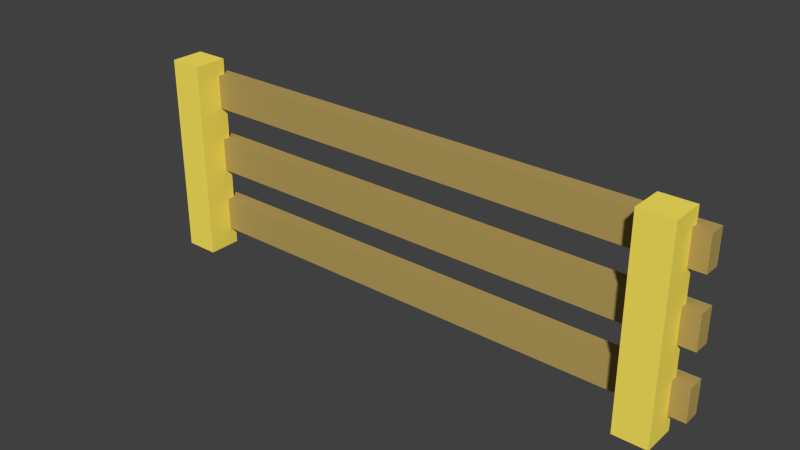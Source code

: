 # Source: fence.blend  (saved by Blender 2.76.0; exported with 4.5.12 LTS)
import bpy
from mathutils import Matrix  # noqa: F401  (used for matrix-valued properties, if any)

bpy.ops.wm.read_factory_settings(use_empty=True)
scene = bpy.context.scene
scene.name = 'Scene'

# ---- collections
col_collection_1 = bpy.data.collections.new('Collection 1'); scene.collection.children.link(col_collection_1)

# ---- materials (node trees are filled in below, after node groups)
mat_fence_pole = bpy.data.materials.new('Fence Pole')
mat_fence_pole.alpha_threshold = 0.0
mat_fence_pole.use_transparent_shadow = False
mat_fence_pole.diffuse_color = (1.0, 0.8184, 0.1148, 1.0)
mat_fence_pole.roughness = 0.5
mat_fence_pole.line_color = (0.0, 0.0, 0.0, 1.0)
mat_fence_wood = bpy.data.materials.new('Fence Wood')
mat_fence_wood.alpha_threshold = 0.0
mat_fence_wood.use_transparent_shadow = False
mat_fence_wood.diffuse_color = (0.4678, 0.3401, 0.1047, 1.0)
mat_fence_wood.roughness = 0.5

# ---- material node trees

# ---- world
world_world = bpy.data.worlds.new('World'); scene.world = world_world
world_world.color = (0.05088, 0.05088, 0.05088)
world_world.use_sun_shadow = False
world_world.sun_shadow_jitter_overblur = 0.0
world_world.cycles.sampling_method = 'MANUAL'
world_world.cycles.sample_map_resolution = 256

# ---- meshes
me_cube = bpy.data.meshes.new('Cube')
me_cube.from_pydata([(7.989, 0.4994, -0.4994), (7.989, -0.4994, -0.4994), (6.99, -0.4994, -0.4994), (6.99, 0.4994, -0.4994), (7.989, 0.4994, 5.475), (7.989, -0.4994, 5.475), (6.99, -0.4994, 5.475), (6.99, 0.4994, 5.475), (-6.97, 0.5157, -0.4957), (-6.97, -0.4831, -0.4957), (-7.968, -0.4831, -0.4957), (-7.968, 0.5157, -0.4957), (-6.97, 0.5157, 5.478), (-6.97, -0.4831, 5.478), (-7.968, -0.4831, 5.478), (-7.968, 0.5157, 5.478), (-8.497, 0.2935, 4.003), (-8.497, 0.2935, 5.003), (-8.497, 0.7935, 4.003), (-8.497, 0.7935, 5.003), (8.453, 0.2935, 4.003), (8.453, 0.2935, 5.003), (8.453, 0.7935, 4.003), (8.453, 0.7935, 5.003), (-8.475, 0.2935, 2.016), (-8.475, 0.2935, 3.016), (-8.475, 0.7935, 2.016), (-8.475, 0.7935, 3.016), (8.475, 0.2935, 2.016), (8.475, 0.2935, 3.016), (8.475, 0.7935, 2.016), (8.475, 0.7935, 3.016), (-8.475, 0.2935, 0.0514), (-8.475, 0.2935, 1.051), (-8.475, 0.7935, 0.0514), (-8.475, 0.7935, 1.051), (8.475, 0.2935, 0.0514), (8.475, 0.2935, 1.051), (8.475, 0.7935, 0.0514), (8.475, 0.7935, 1.051)], [], [(0, 1, 2, 3), (4, 7, 6, 5), (8, 9, 10, 11), (10, 9, 13, 14), (12, 15, 14, 13), (11, 10, 14, 15), (18, 19, 23, 22), (17, 19, 18, 16), (23, 21, 20, 22), (18, 22, 20, 16), (21, 17, 16, 20), (21, 23, 19, 17), (3, 7, 4, 0), (1, 0, 4, 5), (2, 1, 5, 6), (3, 2, 6, 7), (9, 8, 12, 13), (26, 27, 31, 30), (25, 27, 26, 24), (31, 29, 28, 30), (26, 30, 28, 24), (29, 25, 24, 28), (29, 31, 27, 25), (34, 35, 39, 38), (33, 35, 34, 32), (39, 37, 36, 38), (34, 38, 36, 32), (37, 33, 32, 36), (37, 39, 35, 33), (11, 15, 12, 8)])
me_cube.polygons.foreach_set('material_index', [0, 0, 0, 0, 0, 0, 1, 1, 1, 1, 1, 1, 0, 0, 0, 0, 0, 1, 1, 1, 1, 1, 1, 1, 1, 1, 1, 1, 1, 0])
me_cube.materials.append(mat_fence_pole)
me_cube.materials.append(mat_fence_wood)
me_cube.use_remesh_preserve_volume = False
me_cube.use_remesh_preserve_attributes = False
me_cube.use_mirror_vertex_groups = False
me_cube.update()

# ---- objects
ob_fence = bpy.data.objects.new('Fence', me_cube)

# ---- transforms, parenting, visibility, modifiers, constraints
ob_fence.location = (0.0, 0.0, 0.0)
ob_fence.lock_rotations_4d = False
ob_fence.empty_display_type = 'ARROWS'
ob_fence.lineart.crease_threshold = 0.0

# ---- collection membership
col_collection_1.objects.link(ob_fence)

# ---- scene / render settings (as saved in the file)
scene.frame_start = 1; scene.frame_end = 250; scene.frame_set(1)
scene.render.engine = 'BLENDER_EEVEE_NEXT'
scene.render.resolution_percentage = 50
scene.render.dither_intensity = 0.0
scene.cycles.use_denoising = False
scene.cycles.samples = 10
scene.cycles.sampling_pattern = 'TABULATED_SOBOL'
scene.cycles.light_sampling_threshold = 0.0
scene.cycles.use_adaptive_sampling = False
scene.cycles.use_light_tree = False
scene.cycles.blur_glossy = 0.0
scene.cycles.pixel_filter_type = 'GAUSSIAN'
scene.cycles.sample_clamp_indirect = 0.0
scene.view_settings.view_transform = 'Standard'
bpy.context.view_layer.update()

# ---- added for rendering (the .blend has no active camera and no usable light): camera, sun
cam_auto = bpy.data.cameras.new('AutoCamera')
cam_auto.lens = 50.0
cam_auto.sensor_width = 36.0
cam_auto.clip_end = 1000.0
ob_auto_camera = bpy.data.objects.new('AutoCamera', cam_auto)
scene.collection.objects.link(ob_auto_camera)
ob_auto_camera.location = (16.681, -19.8833, 15.843)
ob_auto_camera.rotation_euler = (1.09748, -7.21219e-08, 0.694738)
scene.camera = ob_auto_camera
light_auto_sun = bpy.data.lights.new('AutoSun', 'SUN')
light_auto_sun.energy = 3.0
light_auto_sun.angle = 0.0523599
ob_auto_sun = bpy.data.objects.new('AutoSun', light_auto_sun)
scene.collection.objects.link(ob_auto_sun)
ob_auto_sun.rotation_euler = (0.872665, 0.174533, 0.523599)
bpy.context.view_layer.update()
